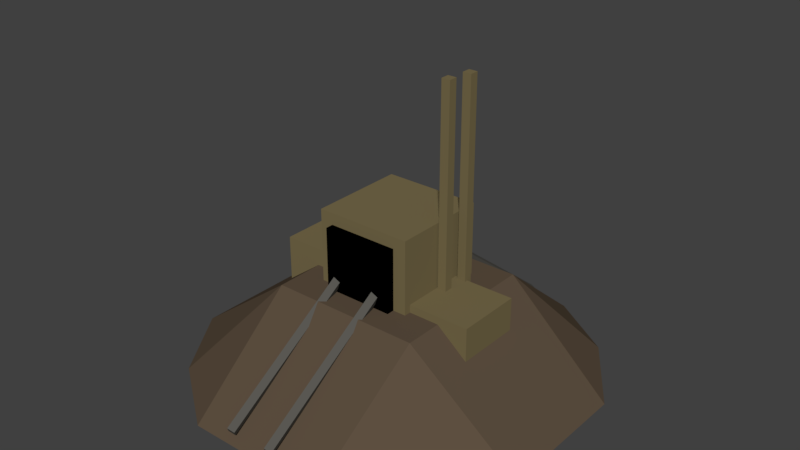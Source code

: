 # Source: Mine.blend  (saved by Blender 2.78.0; exported with 4.5.12 LTS)
import bpy
from mathutils import Matrix  # noqa: F401  (used for matrix-valued properties, if any)

bpy.ops.wm.read_factory_settings(use_empty=True)
scene = bpy.context.scene
scene.name = 'Scene'

# ---- collections
col_collection_1 = bpy.data.collections.new('Collection 1'); scene.collection.children.link(col_collection_1)

# ---- materials (node trees are filled in below, after node groups)
mat_material_005 = bpy.data.materials.new('Material.005')
mat_material_005.alpha_threshold = 0.0
mat_material_005.use_transparent_shadow = False
mat_material_005.diffuse_color = (0.1025, 0.09851, 0.08715, 1.0)
mat_material_005.specular_color = (0.196, 0.1615, 0.1103)
mat_material_005.roughness = 0.5
mat_material_003 = bpy.data.materials.new('Material.003')
mat_material_003.alpha_threshold = 0.0
mat_material_003.use_transparent_shadow = False
mat_material_003.diffuse_color = (0.1902, 0.1515, 0.07286, 1.0)
mat_material_003.specular_color = (0.196, 0.1615, 0.1103)
mat_material_003.roughness = 0.5
mat_material_004 = bpy.data.materials.new('Material.004')
mat_material_004.alpha_threshold = 0.0
mat_material_004.use_transparent_shadow = False
mat_material_004.diffuse_color = (0.0, 0.0, 0.0, 1.0)
mat_material_004.specular_color = (0.0, 0.0, 0.0)
mat_material_004.roughness = 0.5
mat_material_002 = bpy.data.materials.new('Material.002')
mat_material_002.alpha_threshold = 0.0
mat_material_002.use_transparent_shadow = False
mat_material_002.diffuse_color = (0.1107, 0.07905, 0.05194, 1.0)
mat_material_002.specular_color = (0.3343, 0.2974, 0.2014)
mat_material_002.roughness = 0.5

# ---- material node trees

# ---- world
world_world = bpy.data.worlds.new('World'); scene.world = world_world
world_world.color = (0.05088, 0.05088, 0.05088)
world_world.use_sun_shadow = False
world_world.sun_shadow_jitter_overblur = 0.0
world_world.cycles.sampling_method = 'MANUAL'

# ---- meshes
me_cube_009 = bpy.data.meshes.new('Cube.009')
me_cube_009.from_pydata([(-1.0, -1.0, -1.0), (-1.0, -1.0, 1.0), (-1.0, 1.0, -1.0), (-1.0, 1.0, 1.0), (1.0, -1.0, -1.0), (1.0, -1.0, 1.0), (1.0, 1.0, -1.0), (1.0, 1.0, 1.0)], [], [(0, 1, 3, 2), (2, 3, 7, 6), (6, 7, 5, 4), (4, 5, 1, 0), (2, 6, 4, 0), (7, 3, 1, 5)])
me_cube_009.materials.append(mat_material_005)
me_cube_009.use_remesh_preserve_volume = False
me_cube_009.use_remesh_preserve_attributes = False
me_cube_009.use_mirror_vertex_groups = False
me_cube_009.update()
me_cube_008 = bpy.data.meshes.new('Cube.008')
me_cube_008.from_pydata([(-1.0, -1.0, -1.0), (-1.0, -1.0, 1.0), (-1.0, 1.0, -1.0), (-1.0, 1.0, 1.0), (1.0, -1.0, -1.0), (1.0, -1.0, 1.0), (1.0, 1.0, -1.0), (1.0, 1.0, 1.0)], [], [(0, 1, 3, 2), (2, 3, 7, 6), (6, 7, 5, 4), (4, 5, 1, 0), (2, 6, 4, 0), (7, 3, 1, 5)])
me_cube_008.materials.append(mat_material_005)
me_cube_008.use_remesh_preserve_volume = False
me_cube_008.use_remesh_preserve_attributes = False
me_cube_008.use_mirror_vertex_groups = False
me_cube_008.update()
me_cube_007 = bpy.data.meshes.new('Cube.007')
me_cube_007.from_pydata([(-1.0, -1.0, -1.0), (-1.0, -1.0, 1.0), (-1.0, 1.0, -1.0), (-1.0, 1.0, 1.0), (1.0, -1.0, -1.0), (1.0, -1.0, 1.0), (1.0, 1.0, -1.0), (1.0, 1.0, 1.0)], [], [(0, 1, 3, 2), (2, 3, 7, 6), (6, 7, 5, 4), (4, 5, 1, 0), (2, 6, 4, 0), (7, 3, 1, 5)])
me_cube_007.materials.append(mat_material_003)
me_cube_007.use_remesh_preserve_volume = False
me_cube_007.use_remesh_preserve_attributes = False
me_cube_007.use_mirror_vertex_groups = False
me_cube_007.update()
me_cube_006 = bpy.data.meshes.new('Cube.006')
me_cube_006.from_pydata([(-1.0, -1.0, -1.0), (-1.0, -1.0, 1.0), (-1.0, 1.0, -1.0), (-1.0, 1.0, 1.0), (1.0, -1.0, -1.0), (1.0, -1.0, 1.0), (1.0, 1.0, -1.0), (1.0, 1.0, 1.0)], [], [(0, 1, 3, 2), (2, 3, 7, 6), (6, 7, 5, 4), (4, 5, 1, 0), (2, 6, 4, 0), (7, 3, 1, 5)])
me_cube_006.materials.append(mat_material_003)
me_cube_006.use_remesh_preserve_volume = False
me_cube_006.use_remesh_preserve_attributes = False
me_cube_006.use_mirror_vertex_groups = False
me_cube_006.update()
me_cube_005 = bpy.data.meshes.new('Cube.005')
me_cube_005.from_pydata([(-1.0, -1.0, -1.0), (-1.0, -1.0, 1.0), (-1.0, 1.0, -1.0), (-1.0, 1.0, 1.0), (1.0, -1.0, -1.0), (1.0, -1.0, 1.0), (1.0, 1.0, -1.0), (1.0, 1.0, 1.0)], [], [(0, 1, 3, 2), (2, 3, 7, 6), (6, 7, 5, 4), (4, 5, 1, 0), (2, 6, 4, 0), (7, 3, 1, 5)])
me_cube_005.materials.append(mat_material_005)
me_cube_005.use_remesh_preserve_volume = False
me_cube_005.use_remesh_preserve_attributes = False
me_cube_005.use_mirror_vertex_groups = False
me_cube_005.update()
me_cube_004 = bpy.data.meshes.new('Cube.004')
me_cube_004.from_pydata([(-1.0, -1.0, -1.0), (-1.0, -1.0, 1.0), (-1.0, 1.0, -1.0), (-1.0, 1.0, 1.0), (1.0, -1.0, -1.0), (1.0, -1.0, 1.0), (1.0, 1.0, -1.0), (1.0, 1.0, 1.0)], [], [(0, 1, 3, 2), (2, 3, 7, 6), (6, 7, 5, 4), (4, 5, 1, 0), (2, 6, 4, 0), (7, 3, 1, 5)])
me_cube_004.materials.append(mat_material_005)
me_cube_004.use_remesh_preserve_volume = False
me_cube_004.use_remesh_preserve_attributes = False
me_cube_004.use_mirror_vertex_groups = False
me_cube_004.update()
me_cube_003 = bpy.data.meshes.new('Cube.003')
me_cube_003.from_pydata([(-1.0, -1.0, -1.0), (-1.0, -1.0, 1.0), (-1.0, 1.0, -1.0), (-1.0, 1.0, 1.0), (1.0, -1.0, -1.0), (1.0, -1.0, 1.0), (1.0, 1.0, -1.0), (1.0, 1.0, 1.0)], [], [(0, 1, 3, 2), (2, 3, 7, 6), (6, 7, 5, 4), (4, 5, 1, 0), (2, 6, 4, 0), (7, 3, 1, 5)])
me_cube_003.materials.append(mat_material_003)
me_cube_003.use_remesh_preserve_volume = False
me_cube_003.use_remesh_preserve_attributes = False
me_cube_003.use_mirror_vertex_groups = False
me_cube_003.update()
me_cube_002 = bpy.data.meshes.new('Cube.002')
me_cube_002.from_pydata([(-1.0, -1.0, -1.0), (-1.0, -1.0, 1.0), (-1.0, 1.0, -1.0), (-1.0, 1.0, 1.0), (1.0, -1.0, -1.0), (1.0, -1.0, 1.0), (1.0, 1.0, -1.0), (1.0, 1.0, 1.0)], [], [(0, 1, 3, 2), (2, 3, 7, 6), (6, 7, 5, 4), (4, 5, 1, 0), (2, 6, 4, 0), (7, 3, 1, 5)])
me_cube_002.materials.append(mat_material_003)
me_cube_002.use_remesh_preserve_volume = False
me_cube_002.use_remesh_preserve_attributes = False
me_cube_002.use_mirror_vertex_groups = False
me_cube_002.update()
me_cube_001 = bpy.data.meshes.new('Cube.001')
me_cube_001.from_pydata([(-1.0, -1.0, -1.0), (-1.0, -1.0, 1.0), (-1.0, 1.0, -1.0), (-1.0, 1.0, 1.0), (1.0, -1.0, -1.0), (1.0, -1.0, 1.0), (1.0, 1.0, -1.0), (1.0, 1.0, 1.0)], [], [(0, 1, 3, 2), (2, 3, 7, 6), (6, 7, 5, 4), (4, 5, 1, 0), (2, 6, 4, 0), (7, 3, 1, 5)])
me_cube_001.materials.append(mat_material_004)
me_cube_001.use_remesh_preserve_volume = False
me_cube_001.use_remesh_preserve_attributes = False
me_cube_001.use_mirror_vertex_groups = False
me_cube_001.update()
me_cube = bpy.data.meshes.new('Cube')
me_cube.from_pydata([(-1.0, -1.0, -1.0), (-1.0, -1.0, 1.0), (-1.0, 1.0, -1.0), (-1.0, 1.0, 1.0), (1.0, -1.0, -1.0), (1.0, -1.0, 1.0), (1.0, 1.0, -1.0), (1.0, 1.0, 1.0)], [], [(0, 1, 3, 2), (2, 3, 7, 6), (6, 7, 5, 4), (4, 5, 1, 0), (2, 6, 4, 0), (7, 3, 1, 5)])
me_cube.materials.append(mat_material_003)
me_cube.use_remesh_preserve_volume = False
me_cube.use_remesh_preserve_attributes = False
me_cube.use_mirror_vertex_groups = False
me_cube.update()
me_plane_004 = bpy.data.meshes.new('Plane.004')
me_plane_004.from_pydata([(-0.9343, -0.9441, -0.3457), (0.9041, -0.9441, -0.3457), (-0.9343, 0.8943, -0.3457), (0.9041, 0.8943, -0.3457), (-1.225, -0.02809, -0.3142), (0.007447, -1.291, -0.3478), (1.224, -0.02687, -0.3802), (-0.003428, 1.192, -0.3473), (-0.01005, -0.0138, 0.2209), (-1.225, -0.4877, -0.3142), (0.467, -1.291, -0.3478), (1.224, 0.4327, -0.3802), (-0.463, 1.192, -0.3473), (-1.225, 0.4315, -0.3142), (-0.4521, -1.291, -0.3478), (1.224, -0.4865, -0.3802), (0.4562, 1.192, -0.3473), (-0.01005, 0.4862, 0.2209), (-0.01005, -0.5138, 0.2209), (-0.5101, -0.0138, 0.2209), (0.4899, -0.0138, 0.2209), (0.4899, -0.5138, 0.2209), (-0.5101, -0.5138, 0.2209), (-0.5101, 0.4862, 0.2209), (0.4899, 0.4862, 0.2209)], [], [(24, 11, 3, 16), (23, 17, 7, 12), (22, 18, 8, 19), (21, 15, 6, 20), (18, 21, 20, 8), (5, 10, 21, 18), (10, 1, 15, 21), (9, 22, 19, 4), (0, 14, 22, 9), (14, 5, 18, 22), (13, 23, 12, 2), (4, 19, 23, 13), (19, 8, 17, 23), (17, 24, 16, 7), (8, 20, 24, 17), (20, 6, 11, 24)])
me_plane_004.materials.append(mat_material_002)
me_plane_004.use_remesh_preserve_volume = False
me_plane_004.use_remesh_preserve_attributes = False
me_plane_004.use_mirror_vertex_groups = False
me_plane_004.update()

# ---- objects
ob_cube_009 = bpy.data.objects.new('Cube.009', me_cube_009)
ob_cube_008 = bpy.data.objects.new('Cube.008', me_cube_008)
ob_cube_007 = bpy.data.objects.new('Cube.007', me_cube_007)
ob_cube_006 = bpy.data.objects.new('Cube.006', me_cube_006)
ob_cube_005 = bpy.data.objects.new('Cube.005', me_cube_005)
ob_cube_004 = bpy.data.objects.new('Cube.004', me_cube_004)
ob_cube_003 = bpy.data.objects.new('Cube.003', me_cube_003)
ob_cube_002 = bpy.data.objects.new('Cube.002', me_cube_002)
ob_cube_001 = bpy.data.objects.new('Cube.001', me_cube_001)
ob_cube = bpy.data.objects.new('Cube', me_cube)
ob_plane = bpy.data.objects.new('Plane', me_plane_004)

# ---- transforms, parenting, visibility, modifiers, constraints
ob_cube_009.location = (0.01268, 0.3794, -0.0969)
ob_cube_009.rotation_euler = (0.4101, -0.8379, 0.9973)
ob_cube_009.scale = (0.01044, 0.01044, 0.2476)
ob_cube_009.lineart.crease_threshold = 0.0
ob_cube_008.location = (0.1279, 0.3726, -0.0862)
ob_cube_008.rotation_euler = (0.4101, -0.8379, 0.9973)
ob_cube_008.scale = (0.01044, 0.01044, 0.2476)
ob_cube_008.lineart.crease_threshold = 0.0
ob_cube_007.location = (0.2853, -0.0338, -0.0502)
ob_cube_007.scale = (0.102, 0.102, 0.102)
ob_cube_007.lineart.crease_threshold = 0.0
ob_cube_006.location = (-0.1876, 6.531e-06, -0.02058)
ob_cube_006.scale = (0.102, 0.102, 0.102)
ob_cube_006.lineart.crease_threshold = 0.0
ob_cube_005.location = (0.1116, -0.3749, -0.05624)
ob_cube_005.rotation_euler = (2.603, -0.9368, -0.8987)
ob_cube_005.scale = (0.01149, 0.01149, 0.2724)
ob_cube_005.lineart.crease_threshold = 0.0
ob_cube_004.location = (-0.02603, -0.3744, -0.06027)
ob_cube_004.rotation_euler = (2.603, -0.9368, -0.8987)
ob_cube_004.scale = (0.01149, 0.01149, 0.2724)
ob_cube_004.lineart.crease_threshold = 0.0
ob_cube_003.location = (0.2232, 0.07142, 0.3421)
ob_cube_003.scale = (0.01349, 0.01349, 0.3199)
ob_cube_003.lineart.crease_threshold = 0.0
ob_cube_002.location = (0.215, -0.006869, 0.3453)
ob_cube_002.scale = (0.01349, 0.01349, 0.3199)
ob_cube_002.lineart.crease_threshold = 0.0
ob_cube_001.location = (0.04689, -0.00438, 0.1076)
ob_cube_001.scale = (0.1093, 0.1765, 0.1099)
ob_cube_001.lineart.crease_threshold = 0.0
ob_cube.location = (0.0468, -0.006649, 0.1034)
ob_cube.scale = (0.1501, 0.1501, 0.1501)
ob_cube.lineart.crease_threshold = 0.0
ob_plane.location = (0.06339, -0.01272, -0.07544)
ob_plane.scale = (0.467, 0.467, 0.467)
ob_plane.lineart.crease_threshold = 0.0

# ---- collection membership
col_collection_1.objects.link(ob_cube_009)
col_collection_1.objects.link(ob_cube_008)
col_collection_1.objects.link(ob_cube_007)
col_collection_1.objects.link(ob_cube_006)
col_collection_1.objects.link(ob_cube_005)
col_collection_1.objects.link(ob_cube_004)
col_collection_1.objects.link(ob_cube_003)
col_collection_1.objects.link(ob_cube_002)
col_collection_1.objects.link(ob_cube_001)
col_collection_1.objects.link(ob_cube)
col_collection_1.objects.link(ob_plane)

# ---- scene / render settings (as saved in the file)
scene.frame_start = 1; scene.frame_end = 250; scene.frame_set(1)
scene.render.engine = 'BLENDER_EEVEE_NEXT'
scene.render.resolution_percentage = 50
scene.render.dither_intensity = 0.0
scene.cycles.use_denoising = False
scene.cycles.samples = 128
scene.cycles.sampling_pattern = 'TABULATED_SOBOL'
scene.cycles.light_sampling_threshold = 0.0
scene.cycles.use_adaptive_sampling = False
scene.cycles.use_light_tree = False
scene.cycles.blur_glossy = 0.0
scene.cycles.sample_clamp_indirect = 0.0
scene.view_settings.view_transform = 'Standard'
bpy.context.view_layer.update()

# ---- added for rendering (the .blend has no active camera and no usable light): camera, sun
cam_auto = bpy.data.cameras.new('AutoCamera')
cam_auto.lens = 50.0
cam_auto.sensor_width = 36.0
cam_auto.clip_end = 1000.0
ob_auto_camera = bpy.data.objects.new('AutoCamera', cam_auto)
scene.collection.objects.link(ob_auto_camera)
ob_auto_camera.location = (1.81937, -2.12458, 1.60801)
ob_auto_camera.rotation_euler = (1.09748, -7.21219e-08, 0.694738)
scene.camera = ob_auto_camera
light_auto_sun = bpy.data.lights.new('AutoSun', 'SUN')
light_auto_sun.energy = 3.0
light_auto_sun.angle = 0.0523599
ob_auto_sun = bpy.data.objects.new('AutoSun', light_auto_sun)
scene.collection.objects.link(ob_auto_sun)
ob_auto_sun.rotation_euler = (0.872665, 0.174533, 0.523599)
bpy.context.view_layer.update()
